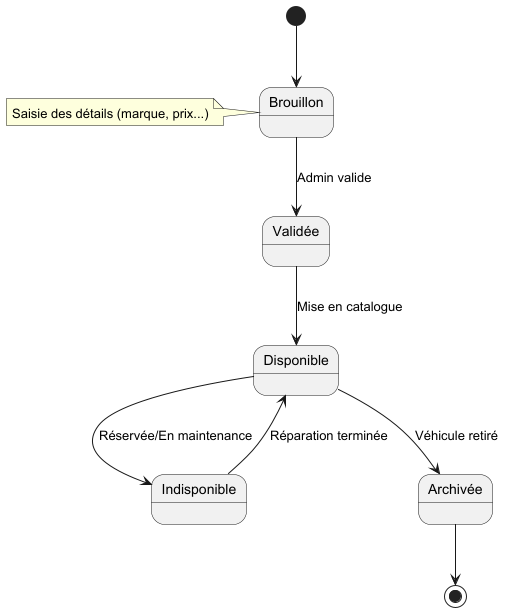

The diagram above was rendered by PlantUML. Its source (embedded in the PNG):
@startuml
state "Brouillon" as brouillon
state "Validée" as validee
state "Disponible" as disponible
state "Indisponible" as indisponible
state "Archivée" as archivee

[*] --> brouillon
brouillon --> validee : Admin valide
validee --> disponible : Mise en catalogue
disponible --> indisponible : Réservée/En maintenance
indisponible --> disponible : Réparation terminée
disponible --> archivee : Véhicule retiré
archivee --> [*]

note left of brouillon : Saisie des détails (marque, prix...)
@enduml